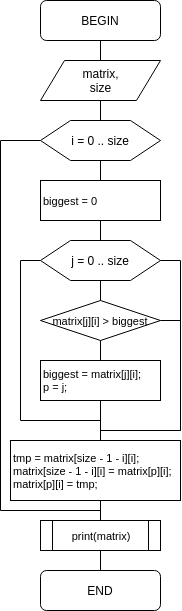

The diagram above was exported from draw.io. Its source (the exported page's mxGraphModel, read from the mxfile embedded in the PNG):
<mxGraphModel dx="864" dy="410" grid="1" gridSize="10" guides="1" tooltips="1" connect="1" arrows="1" fold="1" page="1" pageScale="1" pageWidth="850" pageHeight="1100" background="#ffffff" math="0" shadow="0">
  <root>
    <mxCell id="0" />
    <mxCell id="1" parent="0" />
    <mxCell id="20" style="edgeStyle=orthogonalEdgeStyle;rounded=0;html=1;endArrow=none;endFill=0;jettySize=auto;orthogonalLoop=1;fontSize=11;" edge="1" parent="1" source="2" target="3">
      <mxGeometry relative="1" as="geometry" />
    </mxCell>
    <mxCell id="2" value="BEGIN" style="rounded=1;whiteSpace=wrap;html=1;" vertex="1" parent="1">
      <mxGeometry x="280" y="40" width="120" height="40" as="geometry" />
    </mxCell>
    <mxCell id="19" style="edgeStyle=orthogonalEdgeStyle;rounded=0;html=1;endArrow=none;endFill=0;jettySize=auto;orthogonalLoop=1;fontSize=11;" edge="1" parent="1" source="3" target="4">
      <mxGeometry relative="1" as="geometry" />
    </mxCell>
    <mxCell id="3" value="matrix,&lt;br&gt;size" style="shape=parallelogram;whiteSpace=wrap;html=1;" vertex="1" parent="1">
      <mxGeometry x="280" y="100" width="120" height="40" as="geometry" />
    </mxCell>
    <mxCell id="18" style="edgeStyle=orthogonalEdgeStyle;rounded=0;html=1;endArrow=none;endFill=0;jettySize=auto;orthogonalLoop=1;fontSize=11;" edge="1" parent="1" source="4" target="8">
      <mxGeometry relative="1" as="geometry" />
    </mxCell>
    <mxCell id="21" style="edgeStyle=orthogonalEdgeStyle;rounded=0;html=1;endArrow=none;endFill=0;jettySize=auto;orthogonalLoop=1;fontSize=11;" edge="1" parent="1" source="4" target="23">
      <mxGeometry relative="1" as="geometry">
        <mxPoint x="480" y="180" as="targetPoint" />
        <Array as="points" />
      </mxGeometry>
    </mxCell>
    <mxCell id="4" value="&lt;span&gt;i = 0 ..&amp;nbsp;&lt;/span&gt;size" style="shape=hexagon;perimeter=hexagonPerimeter;whiteSpace=wrap;html=1;" vertex="1" parent="1">
      <mxGeometry x="280" y="160" width="120" height="40" as="geometry" />
    </mxCell>
    <mxCell id="13" style="edgeStyle=orthogonalEdgeStyle;rounded=0;html=1;endArrow=none;endFill=0;jettySize=auto;orthogonalLoop=1;fontSize=11;" edge="1" parent="1" source="5" target="7">
      <mxGeometry relative="1" as="geometry" />
    </mxCell>
    <mxCell id="14" style="edgeStyle=orthogonalEdgeStyle;rounded=0;html=1;entryX=0.5;entryY=0;endArrow=none;endFill=0;jettySize=auto;orthogonalLoop=1;fontSize=11;exitX=1;exitY=0.5;" edge="1" parent="1" source="5" target="6">
      <mxGeometry relative="1" as="geometry">
        <Array as="points">
          <mxPoint x="420" y="300" />
          <mxPoint x="420" y="470" />
          <mxPoint x="340" y="470" />
        </Array>
      </mxGeometry>
    </mxCell>
    <mxCell id="5" value="&lt;span&gt;j = 0 ..&amp;nbsp;&lt;/span&gt;size" style="shape=hexagon;perimeter=hexagonPerimeter;whiteSpace=wrap;html=1;" vertex="1" parent="1">
      <mxGeometry x="280" y="280" width="120" height="40" as="geometry" />
    </mxCell>
    <mxCell id="17" style="edgeStyle=orthogonalEdgeStyle;rounded=0;html=1;entryX=0;entryY=0.5;endArrow=none;endFill=0;jettySize=auto;orthogonalLoop=1;fontSize=11;exitX=0.5;exitY=1;" edge="1" parent="1" source="6" target="4">
      <mxGeometry relative="1" as="geometry">
        <Array as="points">
          <mxPoint x="340" y="540" />
          <mxPoint x="340" y="550" />
          <mxPoint x="240" y="550" />
          <mxPoint x="240" y="180" />
        </Array>
      </mxGeometry>
    </mxCell>
    <mxCell id="25" value="" style="edgeStyle=orthogonalEdgeStyle;rounded=0;html=1;endArrow=none;endFill=0;jettySize=auto;orthogonalLoop=1;fontSize=11;exitX=0.5;exitY=1;" edge="1" parent="1" source="23" target="24">
      <mxGeometry relative="1" as="geometry">
        <Array as="points" />
      </mxGeometry>
    </mxCell>
    <mxCell id="6" value="&lt;div&gt;tmp = matrix[size - 1 - i][i];&lt;/div&gt;&lt;div&gt;matrix[size - 1 - i][i] = matrix[p][i];&lt;/div&gt;&lt;div&gt;matrix[p][i] = tmp;&lt;/div&gt;" style="whiteSpace=wrap;html=1;fontSize=11;align=left;" vertex="1" parent="1">
      <mxGeometry x="250" y="480" width="170" height="60" as="geometry" />
    </mxCell>
    <mxCell id="12" style="edgeStyle=orthogonalEdgeStyle;rounded=0;html=1;entryX=0.5;entryY=0;endArrow=none;endFill=0;jettySize=auto;orthogonalLoop=1;fontSize=11;" edge="1" parent="1" source="7" target="10">
      <mxGeometry relative="1" as="geometry" />
    </mxCell>
    <mxCell id="7" value="&lt;div style=&quot;text-align: center&quot;&gt;&lt;span&gt;matrix[j][i] &amp;gt; biggest&lt;/span&gt;&lt;/div&gt;" style="rhombus;whiteSpace=wrap;html=1;fontSize=11;align=center;" vertex="1" parent="1">
      <mxGeometry x="280" y="340" width="120" height="40" as="geometry" />
    </mxCell>
    <mxCell id="16" style="edgeStyle=orthogonalEdgeStyle;rounded=0;html=1;endArrow=none;endFill=0;jettySize=auto;orthogonalLoop=1;fontSize=11;" edge="1" parent="1" source="8" target="5">
      <mxGeometry relative="1" as="geometry" />
    </mxCell>
    <mxCell id="8" value="biggest = 0" style="whiteSpace=wrap;html=1;fontSize=11;align=left;" vertex="1" parent="1">
      <mxGeometry x="280" y="220" width="120" height="40" as="geometry" />
    </mxCell>
    <mxCell id="11" style="edgeStyle=orthogonalEdgeStyle;rounded=0;html=1;entryX=0;entryY=0.5;endArrow=none;endFill=0;jettySize=auto;orthogonalLoop=1;fontSize=11;exitX=0.5;exitY=1;" edge="1" parent="1" source="10" target="5">
      <mxGeometry relative="1" as="geometry">
        <Array as="points">
          <mxPoint x="340" y="460" />
          <mxPoint x="260" y="460" />
          <mxPoint x="260" y="300" />
        </Array>
      </mxGeometry>
    </mxCell>
    <mxCell id="10" value="biggest =&amp;nbsp;matrix[j][i];&lt;div&gt;p = j;&lt;br&gt;&lt;/div&gt;" style="whiteSpace=wrap;html=1;fontSize=11;align=left;" vertex="1" parent="1">
      <mxGeometry x="280" y="400" width="120" height="40" as="geometry" />
    </mxCell>
    <mxCell id="15" style="edgeStyle=orthogonalEdgeStyle;rounded=0;html=1;entryX=0.5;entryY=0;endArrow=none;endFill=0;jettySize=auto;orthogonalLoop=1;fontSize=11;exitX=1;exitY=0.5;" edge="1" parent="1" source="7" target="6">
      <mxGeometry x="350" y="310" as="geometry">
        <mxPoint x="410" y="310" as="sourcePoint" />
        <mxPoint x="350" y="490" as="targetPoint" />
        <Array as="points">
          <mxPoint x="420" y="360" />
          <mxPoint x="420" y="470" />
          <mxPoint x="340" y="470" />
        </Array>
      </mxGeometry>
    </mxCell>
    <mxCell id="23" value="print(matrix)" style="shape=process;whiteSpace=wrap;html=1;fontSize=11;align=center;" vertex="1" parent="1">
      <mxGeometry x="280" y="560" width="120" height="30" as="geometry" />
    </mxCell>
    <mxCell id="24" value="END" style="rounded=1;whiteSpace=wrap;html=1;" vertex="1" parent="1">
      <mxGeometry x="280" y="610" width="120" height="40" as="geometry" />
    </mxCell>
  </root>
</mxGraphModel>